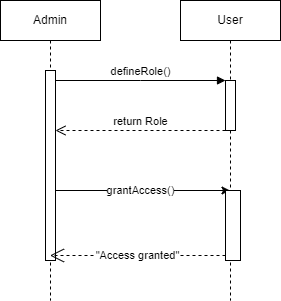

The diagram above was exported from draw.io. Its source (the exported page's mxGraphModel, read from the mxfile embedded in the PNG):
<mxGraphModel dx="1034" dy="446" grid="1" gridSize="10" guides="1" tooltips="1" connect="1" arrows="1" fold="1" page="1" pageScale="1" pageWidth="850" pageHeight="1100" math="0" shadow="0">
  <root>
    <mxCell id="0" />
    <mxCell id="1" parent="0" />
    <mxCell id="wP2XjHYAarZ312nKxY21-2" value="grantAccess()" style="endArrow=classic;html=1;rounded=0;" edge="1" parent="1">
      <mxGeometry relative="1" as="geometry">
        <mxPoint x="89.5" y="230" as="sourcePoint" />
        <mxPoint x="269.5" y="230" as="targetPoint" />
        <Array as="points" />
      </mxGeometry>
    </mxCell>
    <mxCell id="aM9ryv3xv72pqoxQDRHE-1" value="Admin" style="shape=umlLifeline;perimeter=lifelinePerimeter;whiteSpace=wrap;html=1;container=0;dropTarget=0;collapsible=0;recursiveResize=0;outlineConnect=0;portConstraint=eastwest;newEdgeStyle={&quot;edgeStyle&quot;:&quot;elbowEdgeStyle&quot;,&quot;elbow&quot;:&quot;vertical&quot;,&quot;curved&quot;:0,&quot;rounded&quot;:0};" parent="1" vertex="1">
      <mxGeometry x="40" y="40" width="100" height="300" as="geometry" />
    </mxCell>
    <mxCell id="aM9ryv3xv72pqoxQDRHE-2" value="" style="html=1;points=[];perimeter=orthogonalPerimeter;outlineConnect=0;targetShapes=umlLifeline;portConstraint=eastwest;newEdgeStyle={&quot;edgeStyle&quot;:&quot;elbowEdgeStyle&quot;,&quot;elbow&quot;:&quot;vertical&quot;,&quot;curved&quot;:0,&quot;rounded&quot;:0};" parent="aM9ryv3xv72pqoxQDRHE-1" vertex="1">
      <mxGeometry x="45" y="70" width="10" height="190" as="geometry" />
    </mxCell>
    <mxCell id="aM9ryv3xv72pqoxQDRHE-5" value="User" style="shape=umlLifeline;perimeter=lifelinePerimeter;whiteSpace=wrap;html=1;container=0;dropTarget=0;collapsible=0;recursiveResize=0;outlineConnect=0;portConstraint=eastwest;newEdgeStyle={&quot;edgeStyle&quot;:&quot;elbowEdgeStyle&quot;,&quot;elbow&quot;:&quot;vertical&quot;,&quot;curved&quot;:0,&quot;rounded&quot;:0};" parent="1" vertex="1">
      <mxGeometry x="220" y="40" width="100" height="300" as="geometry" />
    </mxCell>
    <mxCell id="aM9ryv3xv72pqoxQDRHE-6" value="" style="html=1;points=[];perimeter=orthogonalPerimeter;outlineConnect=0;targetShapes=umlLifeline;portConstraint=eastwest;newEdgeStyle={&quot;edgeStyle&quot;:&quot;elbowEdgeStyle&quot;,&quot;elbow&quot;:&quot;vertical&quot;,&quot;curved&quot;:0,&quot;rounded&quot;:0};" parent="aM9ryv3xv72pqoxQDRHE-5" vertex="1">
      <mxGeometry x="45" y="80" width="10" height="50" as="geometry" />
    </mxCell>
    <mxCell id="wP2XjHYAarZ312nKxY21-5" value="" style="html=1;points=[[0,0,0,0,5],[0,1,0,0,-5],[1,0,0,0,5],[1,1,0,0,-5]];perimeter=orthogonalPerimeter;outlineConnect=0;targetShapes=umlLifeline;portConstraint=eastwest;newEdgeStyle={&quot;curved&quot;:0,&quot;rounded&quot;:0};" vertex="1" parent="aM9ryv3xv72pqoxQDRHE-5">
      <mxGeometry x="45" y="190" width="15" height="70" as="geometry" />
    </mxCell>
    <mxCell id="aM9ryv3xv72pqoxQDRHE-7" value="defineRole()" style="html=1;verticalAlign=bottom;endArrow=block;edgeStyle=elbowEdgeStyle;elbow=vertical;curved=0;rounded=0;" parent="1" source="aM9ryv3xv72pqoxQDRHE-2" target="aM9ryv3xv72pqoxQDRHE-6" edge="1">
      <mxGeometry relative="1" as="geometry">
        <mxPoint x="195" y="130" as="sourcePoint" />
        <Array as="points">
          <mxPoint x="180" y="120" />
        </Array>
      </mxGeometry>
    </mxCell>
    <mxCell id="aM9ryv3xv72pqoxQDRHE-8" value="return Role" style="html=1;verticalAlign=bottom;endArrow=open;dashed=1;endSize=8;edgeStyle=elbowEdgeStyle;elbow=vertical;curved=0;rounded=0;" parent="1" edge="1">
      <mxGeometry relative="1" as="geometry">
        <mxPoint x="95" y="170" as="targetPoint" />
        <Array as="points">
          <mxPoint x="190" y="170" />
        </Array>
        <mxPoint x="265" y="170" as="sourcePoint" />
      </mxGeometry>
    </mxCell>
    <mxCell id="wP2XjHYAarZ312nKxY21-7" value="&quot;Access granted&quot;" style="endArrow=open;endSize=12;dashed=1;html=1;rounded=0;exitX=0;exitY=1;exitDx=0;exitDy=-5;exitPerimeter=0;" edge="1" parent="1" source="wP2XjHYAarZ312nKxY21-5" target="aM9ryv3xv72pqoxQDRHE-1">
      <mxGeometry width="160" relative="1" as="geometry">
        <mxPoint x="340" y="230" as="sourcePoint" />
        <mxPoint x="500" y="230" as="targetPoint" />
      </mxGeometry>
    </mxCell>
  </root>
</mxGraphModel>